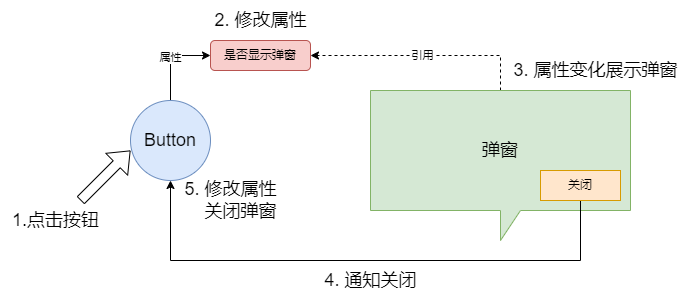

The diagram above was exported from draw.io. Its source (the exported page's mxGraphModel, read from the mxfile embedded in the PNG):
<mxGraphModel dx="1194" dy="716" grid="1" gridSize="10" guides="1" tooltips="1" connect="1" arrows="1" fold="1" page="1" pageScale="1" pageWidth="1169" pageHeight="1654" math="0" shadow="0">
  <root>
    <mxCell id="0" />
    <mxCell id="1" parent="0" />
    <mxCell id="eLVs2y5nPfm_eGcGy51j-6" value="属性" style="edgeStyle=orthogonalEdgeStyle;rounded=0;orthogonalLoop=1;jettySize=auto;html=1;exitX=0.5;exitY=0;exitDx=0;exitDy=0;entryX=0;entryY=0.5;entryDx=0;entryDy=0;" edge="1" parent="1" source="eLVs2y5nPfm_eGcGy51j-1" target="eLVs2y5nPfm_eGcGy51j-5">
      <mxGeometry relative="1" as="geometry" />
    </mxCell>
    <mxCell id="eLVs2y5nPfm_eGcGy51j-1" value="&lt;font style=&quot;font-size: 18px;&quot;&gt;Button&lt;/font&gt;" style="ellipse;whiteSpace=wrap;html=1;aspect=fixed;fillColor=#dae8fc;strokeColor=#6c8ebf;" vertex="1" parent="1">
      <mxGeometry x="300" y="250" width="80" height="80" as="geometry" />
    </mxCell>
    <mxCell id="eLVs2y5nPfm_eGcGy51j-2" value="" style="shape=flexArrow;endArrow=classic;html=1;rounded=0;" edge="1" parent="1">
      <mxGeometry width="50" height="50" relative="1" as="geometry">
        <mxPoint x="250" y="350" as="sourcePoint" />
        <mxPoint x="300" y="300" as="targetPoint" />
      </mxGeometry>
    </mxCell>
    <mxCell id="eLVs2y5nPfm_eGcGy51j-7" value="引用" style="edgeStyle=orthogonalEdgeStyle;rounded=0;orthogonalLoop=1;jettySize=auto;html=1;exitX=0.5;exitY=0;exitDx=0;exitDy=0;exitPerimeter=0;entryX=1;entryY=0.5;entryDx=0;entryDy=0;dashed=1;" edge="1" parent="1" source="eLVs2y5nPfm_eGcGy51j-4" target="eLVs2y5nPfm_eGcGy51j-5">
      <mxGeometry relative="1" as="geometry" />
    </mxCell>
    <mxCell id="eLVs2y5nPfm_eGcGy51j-4" value="&lt;font style=&quot;font-size: 18px;&quot;&gt;弹窗&lt;/font&gt;" style="shape=callout;whiteSpace=wrap;html=1;perimeter=calloutPerimeter;fillColor=#d5e8d4;strokeColor=#82b366;" vertex="1" parent="1">
      <mxGeometry x="540" y="240" width="260" height="150" as="geometry" />
    </mxCell>
    <mxCell id="eLVs2y5nPfm_eGcGy51j-5" value="是否显示弹窗" style="rounded=1;whiteSpace=wrap;html=1;fillColor=#f8cecc;strokeColor=#b85450;" vertex="1" parent="1">
      <mxGeometry x="380" y="190" width="100" height="30" as="geometry" />
    </mxCell>
    <mxCell id="eLVs2y5nPfm_eGcGy51j-10" style="edgeStyle=orthogonalEdgeStyle;rounded=0;orthogonalLoop=1;jettySize=auto;html=1;exitX=0.5;exitY=1;exitDx=0;exitDy=0;entryX=0.5;entryY=1;entryDx=0;entryDy=0;" edge="1" parent="1" source="eLVs2y5nPfm_eGcGy51j-9" target="eLVs2y5nPfm_eGcGy51j-1">
      <mxGeometry relative="1" as="geometry">
        <Array as="points">
          <mxPoint x="750" y="410" />
          <mxPoint x="340" y="410" />
        </Array>
      </mxGeometry>
    </mxCell>
    <mxCell id="eLVs2y5nPfm_eGcGy51j-9" value="关闭" style="rounded=0;whiteSpace=wrap;html=1;fillColor=#ffe6cc;strokeColor=#d79b00;" vertex="1" parent="1">
      <mxGeometry x="710" y="320" width="80" height="30" as="geometry" />
    </mxCell>
    <mxCell id="eLVs2y5nPfm_eGcGy51j-11" value="&lt;font style=&quot;font-size: 18px;&quot;&gt;1.点击按钮&lt;/font&gt;" style="text;html=1;align=center;verticalAlign=middle;resizable=0;points=[];autosize=1;strokeColor=none;fillColor=none;" vertex="1" parent="1">
      <mxGeometry x="170" y="350" width="110" height="40" as="geometry" />
    </mxCell>
    <mxCell id="eLVs2y5nPfm_eGcGy51j-12" value="&lt;span style=&quot;font-size: 18px;&quot;&gt;2. 修改属性&lt;/span&gt;" style="text;html=1;align=center;verticalAlign=middle;resizable=0;points=[];autosize=1;strokeColor=none;fillColor=none;" vertex="1" parent="1">
      <mxGeometry x="370" y="150" width="120" height="40" as="geometry" />
    </mxCell>
    <mxCell id="eLVs2y5nPfm_eGcGy51j-13" value="&lt;span style=&quot;font-size: 18px;&quot;&gt;3. 属性变化展示弹窗&lt;/span&gt;" style="text;html=1;align=center;verticalAlign=middle;resizable=0;points=[];autosize=1;strokeColor=none;fillColor=none;" vertex="1" parent="1">
      <mxGeometry x="670" y="200" width="190" height="40" as="geometry" />
    </mxCell>
    <mxCell id="eLVs2y5nPfm_eGcGy51j-15" value="&lt;span style=&quot;font-size: 18px;&quot;&gt;4. 通知关闭&lt;/span&gt;" style="text;html=1;align=center;verticalAlign=middle;resizable=0;points=[];autosize=1;strokeColor=none;fillColor=none;" vertex="1" parent="1">
      <mxGeometry x="480" y="410" width="120" height="40" as="geometry" />
    </mxCell>
    <mxCell id="eLVs2y5nPfm_eGcGy51j-16" value="&lt;span style=&quot;font-size: 18px;&quot;&gt;5. 修改属性&lt;br&gt;&amp;nbsp; &amp;nbsp; 关闭弹窗&lt;/span&gt;" style="text;html=1;align=center;verticalAlign=middle;resizable=0;points=[];autosize=1;strokeColor=none;fillColor=none;" vertex="1" parent="1">
      <mxGeometry x="340" y="320" width="120" height="60" as="geometry" />
    </mxCell>
  </root>
</mxGraphModel>